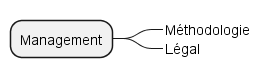

The diagram above was rendered by PlantUML. Its source (embedded in the PNG):
@startmindmap
* Management
**_ Méthodologie
**_ Légal
@endmindmap